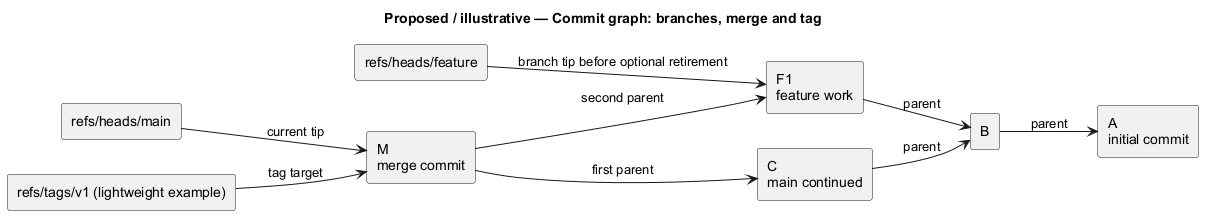

The diagram above was rendered by PlantUML. Its source (embedded in the PNG):
@startuml
' OWNER-MVP-2026-11-04 review: Reference / design method. Native Git/OO/data notation illustration, not a commitment to advanced product features.
title Proposed / illustrative — Commit graph: branches, merge and tag
skinparam backgroundColor white
skinparam shadowing false
skinparam defaultFontName Arial
skinparam classAttributeIconSize 0

left to right direction
rectangle "A\ninitial commit" as A
rectangle "B" as B
rectangle "C\nmain continued" as C
rectangle "F1\nfeature work" as F
rectangle "M\nmerge commit" as M
rectangle "refs/heads/main" as R
rectangle "refs/heads/feature" as Q
rectangle "refs/tags/v1 (lightweight example)" as T
B --> A : parent
C --> B : parent
F --> B : parent
M --> C : first parent
M --> F : second parent
R --> M : current tip
Q --> F : branch tip before optional retirement
T --> M : tag target

@enduml